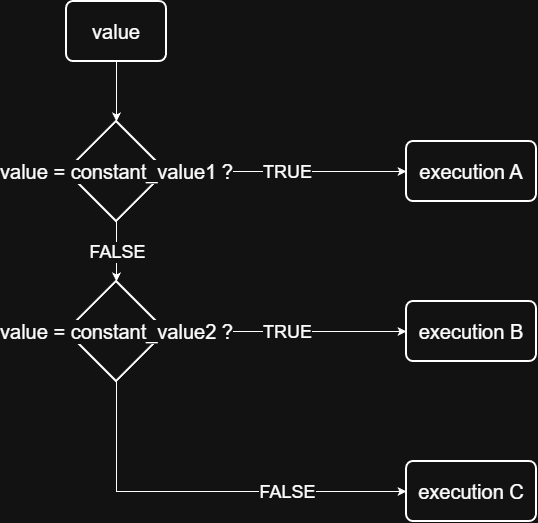

The diagram above was exported from draw.io. Its source (the exported page's mxGraphModel, read from the mxfile embedded in the PNG):
<mxGraphModel dx="983" dy="623" grid="1" gridSize="10" guides="1" tooltips="1" connect="1" arrows="1" fold="1" page="1" pageScale="1" pageWidth="827" pageHeight="1169" math="0" shadow="0">
  <root>
    <mxCell id="0" />
    <mxCell id="1" parent="0" />
    <mxCell id="4tTqYAVDyAz1YiC7al1s-71" value="" style="edgeStyle=orthogonalEdgeStyle;rounded=0;orthogonalLoop=1;jettySize=auto;html=1;" edge="1" parent="1" source="4tTqYAVDyAz1YiC7al1s-57" target="4tTqYAVDyAz1YiC7al1s-70">
      <mxGeometry relative="1" as="geometry">
        <mxPoint x="180" y="370" as="sourcePoint" />
        <mxPoint x="420" y="370.0000000000001" as="targetPoint" />
      </mxGeometry>
    </mxCell>
    <mxCell id="4tTqYAVDyAz1YiC7al1s-72" value="TRUE" style="edgeLabel;html=1;align=center;verticalAlign=middle;resizable=0;points=[];fontSize=18;" vertex="1" connectable="0" parent="4tTqYAVDyAz1YiC7al1s-71">
      <mxGeometry relative="1" as="geometry">
        <mxPoint as="offset" />
      </mxGeometry>
    </mxCell>
    <mxCell id="4tTqYAVDyAz1YiC7al1s-69" value="" style="edgeStyle=orthogonalEdgeStyle;rounded=0;orthogonalLoop=1;jettySize=auto;html=1;" edge="1" parent="1" source="4tTqYAVDyAz1YiC7al1s-55" target="4tTqYAVDyAz1YiC7al1s-56">
      <mxGeometry relative="1" as="geometry" />
    </mxCell>
    <mxCell id="4tTqYAVDyAz1YiC7al1s-55" value="&lt;font style=&quot;font-size: 20px;&quot;&gt;value&lt;/font&gt;" style="rounded=1;whiteSpace=wrap;html=1;absoluteArcSize=1;arcSize=14;strokeWidth=2;" vertex="1" parent="1">
      <mxGeometry x="80" y="40" width="100" height="60" as="geometry" />
    </mxCell>
    <mxCell id="4tTqYAVDyAz1YiC7al1s-61" value="" style="edgeStyle=orthogonalEdgeStyle;rounded=0;orthogonalLoop=1;jettySize=auto;html=1;" edge="1" parent="1" source="4tTqYAVDyAz1YiC7al1s-56" target="4tTqYAVDyAz1YiC7al1s-58">
      <mxGeometry relative="1" as="geometry" />
    </mxCell>
    <mxCell id="4tTqYAVDyAz1YiC7al1s-65" value="TRUE" style="edgeLabel;html=1;align=center;verticalAlign=middle;resizable=0;points=[];fontSize=18;" vertex="1" connectable="0" parent="4tTqYAVDyAz1YiC7al1s-61">
      <mxGeometry relative="1" as="geometry">
        <mxPoint as="offset" />
      </mxGeometry>
    </mxCell>
    <mxCell id="4tTqYAVDyAz1YiC7al1s-62" value="" style="edgeStyle=orthogonalEdgeStyle;rounded=0;orthogonalLoop=1;jettySize=auto;html=1;" edge="1" parent="1" source="4tTqYAVDyAz1YiC7al1s-56" target="4tTqYAVDyAz1YiC7al1s-57">
      <mxGeometry relative="1" as="geometry" />
    </mxCell>
    <mxCell id="4tTqYAVDyAz1YiC7al1s-68" value="FALSE" style="edgeLabel;html=1;align=center;verticalAlign=middle;resizable=0;points=[];fontSize=18;" vertex="1" connectable="0" parent="4tTqYAVDyAz1YiC7al1s-62">
      <mxGeometry relative="1" as="geometry">
        <mxPoint as="offset" />
      </mxGeometry>
    </mxCell>
    <mxCell id="4tTqYAVDyAz1YiC7al1s-56" value="&lt;font style=&quot;font-size: 20px;&quot;&gt;value = constant_value1 ?&lt;/font&gt;" style="strokeWidth=2;html=1;shape=mxgraph.flowchart.decision;labelBackgroundColor=default;" vertex="1" parent="1">
      <mxGeometry x="80" y="160" width="100" height="100" as="geometry" />
    </mxCell>
    <mxCell id="4tTqYAVDyAz1YiC7al1s-57" value="&lt;font style=&quot;font-size: 20px;&quot;&gt;value = constant_value2 ?&lt;/font&gt;" style="strokeWidth=2;html=1;shape=mxgraph.flowchart.decision;labelBackgroundColor=default;" vertex="1" parent="1">
      <mxGeometry x="80" y="320" width="100" height="100" as="geometry" />
    </mxCell>
    <mxCell id="4tTqYAVDyAz1YiC7al1s-58" value="&lt;span style=&quot;font-size: 20px;&quot;&gt;execution A&lt;/span&gt;" style="rounded=1;whiteSpace=wrap;html=1;absoluteArcSize=1;arcSize=14;strokeWidth=2;" vertex="1" parent="1">
      <mxGeometry x="420" y="180" width="130" height="60" as="geometry" />
    </mxCell>
    <mxCell id="4tTqYAVDyAz1YiC7al1s-70" value="&lt;span style=&quot;font-size: 20px;&quot;&gt;execution B&lt;/span&gt;" style="rounded=1;whiteSpace=wrap;html=1;absoluteArcSize=1;arcSize=14;strokeWidth=2;" vertex="1" parent="1">
      <mxGeometry x="420" y="340" width="130" height="60" as="geometry" />
    </mxCell>
    <mxCell id="4tTqYAVDyAz1YiC7al1s-74" value="" style="edgeStyle=orthogonalEdgeStyle;rounded=0;orthogonalLoop=1;jettySize=auto;html=1;entryX=0;entryY=0.5;entryDx=0;entryDy=0;" edge="1" parent="1" source="4tTqYAVDyAz1YiC7al1s-57" target="4tTqYAVDyAz1YiC7al1s-73">
      <mxGeometry relative="1" as="geometry">
        <mxPoint x="130" y="420" as="sourcePoint" />
        <mxPoint x="420" y="530" as="targetPoint" />
        <Array as="points">
          <mxPoint x="130" y="530" />
        </Array>
      </mxGeometry>
    </mxCell>
    <mxCell id="4tTqYAVDyAz1YiC7al1s-75" value="FALSE" style="edgeLabel;html=1;align=center;verticalAlign=middle;resizable=0;points=[];fontSize=18;" vertex="1" connectable="0" parent="4tTqYAVDyAz1YiC7al1s-74">
      <mxGeometry relative="1" as="geometry">
        <mxPoint x="80" as="offset" />
      </mxGeometry>
    </mxCell>
    <mxCell id="4tTqYAVDyAz1YiC7al1s-73" value="&lt;span style=&quot;font-size: 20px;&quot;&gt;execution C&lt;/span&gt;" style="rounded=1;whiteSpace=wrap;html=1;absoluteArcSize=1;arcSize=14;strokeWidth=2;" vertex="1" parent="1">
      <mxGeometry x="420" y="500" width="130" height="60" as="geometry" />
    </mxCell>
  </root>
</mxGraphModel>